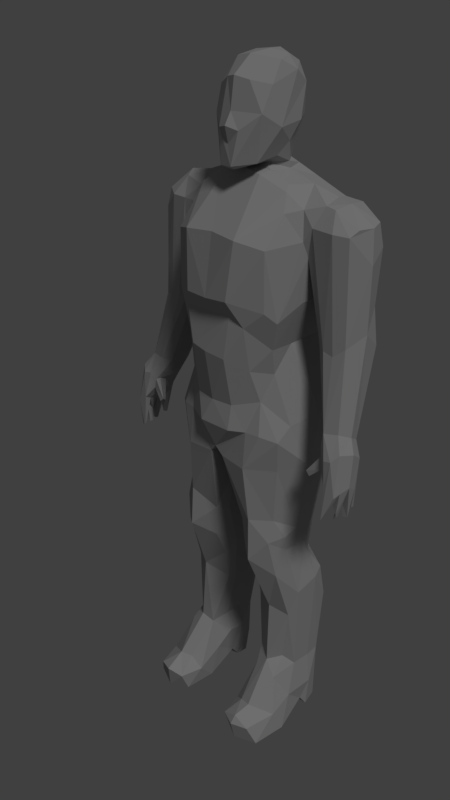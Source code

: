 # Source: Human_LP_Animated_v6.blend  (saved by Blender 2.78.0; exported with 4.5.12 LTS)
import bpy
from mathutils import Matrix  # noqa: F401  (used for matrix-valued properties, if any)

bpy.ops.wm.read_factory_settings(use_empty=True)
scene = bpy.context.scene
scene.name = 'Scene'

# ---- collections
col_collection_1 = bpy.data.collections.new('Collection 1'); scene.collection.children.link(col_collection_1)

# ---- materials (node trees are filled in below, after node groups)
mat_material = bpy.data.materials.new('Material')
mat_material.alpha_threshold = 0.0
mat_material.use_transparent_shadow = False
mat_material.diffuse_color = (0.42, 0.42, 0.42, 1.0)
mat_material.roughness = 0.5
mat_material.specular_intensity = 0.0
mat_material.line_color = (0.0, 0.0, 0.0, 1.0)

# ---- material node trees

# ---- world
world_world = bpy.data.worlds.new('World'); scene.world = world_world
world_world.color = (0.05088, 0.05088, 0.05088)
world_world.use_sun_shadow = False
world_world.sun_shadow_jitter_overblur = 0.0
world_world.cycles.sampling_method = 'MANUAL'

# ---- cameras
cam_camera = bpy.data.cameras.new('Camera')
cam_camera.clip_end = 100.0
cam_camera.lens = 35.0
cam_camera.sensor_width = 32.0
cam_camera.sensor_height = 18.0
cam_camera.ortho_scale = 7.314
cam_camera.dof.focus_distance = 0.0
cam_camera.dof.aperture_fstop = 128.0

# ---- lights
light_lamp = bpy.data.lights.new('Lamp', 'SUN')
light_lamp.transmission_factor = 0.0
light_lamp.cutoff_distance = 30.0
light_lamp.angle = 0.1993
light_lamp.energy = 1.0
light_lamp.shadow_buffer_clip_start = 1.001
light_lamp.shadow_soft_size = 0.1
light_lamp.shadow_cascade_max_distance = 1000.0

# ---- meshes
me_cube = bpy.data.meshes.new('Cube')
me_cube.from_pydata([(0.16, 0.5904, 8.998), (0.2489, 0.5639, 8.68), (0.1672, 0.4409, 8.171), (0.3189, 0.2466, 8.167), (2.004e-09, -0.3678, 8.1), (0.1988, 0.4906, 9.262), (0.3707, 0.4357, 9.054), (0.4174, 0.3164, 8.642), (0.3843, 0.1697, 8.418), (0.3116, 0.03666, 8.255), (0.2319, 0.2654, 9.358), (0.4127, 0.2366, 9.199), (0.4652, -0.05462, 8.599), (0.2769, -0.2561, 8.193), (0.3991, -0.1519, 9.061), (0.3515, 0.02507, 9.311), (0.1854, -0.3054, 9.107), (0.3797, -0.2953, 8.757), (0.1511, -0.4462, 8.565), (0.1666, 0.01614, 8.163), (0.7386, 0.4594, 6.057), (0.9996, 0.5909, 7.705), (0.3404, -0.8293, 6.658), (0.1881, 0.7765, 6.609), (0.1951, 0.6337, 6.045), (0.6971, 0.6186, 5.679), (0.7008, -0.3192, 5.681), (0.1673, 0.727, 5.675), (0.871, 0.7305, 5.227), (0.3432, 0.9056, 5.218), (0.9484, 0.6377, 4.722), (0.3402, 0.8872, 4.897), (0.5, -0.6218, 4.887), (0.9248, 0.7684, 7.352), (0.9382, -0.1514, 7.382), (0.4064, -0.7607, 7.405), (0.2075, 1.008, 7.343), (0.8982, -0.437, 4.812), (0.1074, 0.5841, 4.393), (0.1033, -0.6559, 4.397), (1.083, 0.2738, 7.865), (0.7452, -0.08345, 6.042), (1.092, 0.1407, 5.151), (1.109, -0.03216, 4.416), (0.3519, 0.7961, 7.812), (0.8741, 0.4956, 6.533), (0.8475, -0.4515, 6.422), (0.1737, 0.703, 6.498), (0.5087, -0.6822, 6.33), (0.8036, -0.3752, 3.565), (0.2719, 0.3267, 3.573), (0.2591, -0.4231, 3.387), (0.9455, -0.06751, 3.394), (0.8845, 0.3491, 3.388), (0.2013, 0.3293, 3.304), (0.8594, 0.295, 2.794), (0.8048, -0.4652, 3.239), (0.2716, 0.314, 2.845), (0.3243, -0.4128, 2.875), (0.204, 0.1598, 2.927), (0.9056, -0.2114, 3.068), (0.9283, 0.5203, 2.435), (0.8639, -0.3568, 2.671), (0.3291, -0.1844, 2.374), (0.9393, 0.6184, 1.909), (0.9298, -0.1387, 1.9), (0.3638, 0.5907, 1.912), (0.2874, -0.05186, 1.918), (1.022, -0.04221, 2.306), (0.9358, 0.5213, 0.912), (0.8449, -0.1364, 1.091), (0.4932, -0.2113, 1.157), (0.9682, -0.007101, 0.9477), (0.4514, 0.009624, 1.012), (0.5305, -0.3404, 0.8848), (0.3994, 0.009721, 0.7003), (0.7461, -0.5777, 6.552), (0.5638, 0.5745, 6.057), (0.5374, 0.5185, 7.987), (0.5316, -0.5901, 5.74), (0.63, 0.8567, 5.227), (0.6197, -0.4766, 5.316), (0.6457, 0.8378, 4.897), (0.7012, -0.584, 4.887), (0.6782, 0.8771, 7.344), (0.7337, -0.5793, 7.316), (0.5519, 0.6902, 4.515), (0.5105, -0.6768, 4.371), (0.7268, 0.7322, 7.75), (0.7418, -0.2791, 7.696), (0.6223, 0.6622, 6.573), (0.5586, 0.5477, 3.581), (0.5586, -0.6063, 3.572), (0.6153, 0.3153, 3.204), (0.5802, -0.6209, 2.936), (0.584, 0.5181, 2.797), (0.6358, 0.6723, 2.44), (0.663, -0.2582, 1.996), (0.6468, 0.818, 1.92), (0.7161, 0.634, 0.9393), (0.701, -0.3188, 1.038), (0.4091, -0.632, 0.2921), (1.102, -0.3756, 0.006269), (0.473, 0.4232, 0.005173), (0.9908, 0.1394, 0.1653), (0.7302, 0.5694, 0.003553), (0.4434, -0.3789, -0.003299), (0.7202, 0.689, 0.341), (0.9446, 0.4912, 0.006009), (0.5246, 0.5459, 0.3331), (0.9359, 0.4016, 6.642), (1.043, 0.4475, 7.84), (0.9008, 0.3416, 5.681), (1.094, 0.4578, 5.129), (0.9983, 0.4609, 6.976), (1.101, 0.2733, 4.424), (0.1266, 0.1629, 3.692), (0.9104, 0.1539, 3.049), (1.034, 0.2993, 2.418), (0.2722, 0.3786, 1.909), (0.4702, 0.5148, 0.9853), (0.9709, 0.2823, 0.9324), (0.4006, 0.2296, 0.6598), (1.012, 0.2485, 0.0009686), (0.4883, 0.1885, 0.002761), (1.041, 0.2679, 0.4768), (0.7583, -0.7506, 0.4754), (0.5807, -0.7149, 0.4298), (1.054, -0.8793, 0.01017), (1.057, -0.5336, 0.3446), (0.7283, -0.9913, 0.4072), (0.4915, -0.9747, 0.286), (0.4712, -0.859, 0.004152), (0.7304, -1.008, 0.0003068), (0.7204, -1.074, 0.2938), (0.9492, -0.9747, 0.2885), (0.8591, -0.3889, 4.362), (0.136, -0.1603, 3.979), (0.09561, 0.3774, 4.403), (0.2763, -0.7938, 5.885), (0.2337, 0.5154, 8.102), (0.2498, -0.187, 8.056), (0.3024, -0.6825, 5.227), (0.04647, 0.8391, 4.94), (0.3024, -0.7487, 4.887), (-0.008993, 0.5905, 4.51), (0.004591, -0.6813, 4.522), (0.3238, 0.2632, 8.081), (0.313, -0.7361, 6.441), (0.7314, -0.4005, 6.035), (0.9336, -0.1134, 6.629), (0.7582, 0.2112, 7.974), (0.5951, -0.05671, 7.979), (0.9355, -0.2474, 5.007), (0.1774, -0.1793, 3.282), (0.9165, -0.2432, 3.298), (0.2308, -0.05045, 2.563), (0.8923, -0.3678, 0.8435), (0.4149, -0.2496, 0.4912), (0.4979, 0.1341, 0.1585), (1.042, -0.1853, 0.4857), (-7.772e-08, -0.3195, 4.429), (0.2867, -0.04185, 8.089), (1.259, 0.01265, 7.786), (1.57, 0.5286, 7.328), (1.676, 0.2212, 7.184), (1.32, 0.6302, 7.643), (1.622, 0.2648, 7.605), (1.549, -0.07054, 7.538), (0.9719, -0.08697, 7.189), (1.007, -0.01048, 7.011), (0.9953, 0.6503, 7.614), (1.094, 0.391, 6.54), (1.565, 0.4693, 6.613), (1.686, 0.2021, 6.353), (1.199, -0.08061, 6.194), (1.341, 0.1906, 7.844), (1.247, 0.5128, 7.801), (1.314, 0.6653, 7.343), (1.358, -0.1462, 7.555), (1.044, -0.1252, 7.56), (1.124, 0.01633, 7.807), (1.317, 0.5585, 6.614), (1.462, -0.1423, 6.101), (0.8771, -0.0906, 7.737), (0.651, -0.1483, 7.909), (1.562, 0.448, 7.632), (1.582, 0.05846, 7.611), (1.156, 0.0003601, 6.15), (1.617, 0.4892, 6.122), (1.317, -0.147, 6.135), (1.603, -0.08453, 6.218), (1.724, -0.2681, 5.202), (1.139, 0.1903, 6.112), (1.161, 0.3854, 6.072), (1.461, 0.5541, 6.117), (1.292, 0.5453, 6.104), (1.495, 0.1644, 5.097), (1.482, -0.03857, 4.9), (1.903, -0.1737, 4.963), (1.496, -0.3067, 4.99), (1.858, 0.01063, 4.839), (1.875, -0.4721, 4.458), (1.644, 0.07317, 4.876), (1.775, -0.4532, 4.917), (1.568, -0.2168, 4.816), (1.673, -0.458, 4.899), (1.73, -0.3969, 4.496), (1.74, -0.09747, 4.494), (1.894, -0.09121, 4.448), (1.724, 0.01912, 4.529), (1.714, -0.4834, 4.567), (1.76, -0.2573, 4.469), (1.543, -0.3282, 5.176), (1.46, -0.231, 5.15), (1.788, -0.08942, 5.123), (1.44, 0.01004, 5.06), (1.849, -0.3759, 5.01), (1.585, -0.2496, 4.708), (1.727, 0.08692, 5.019), (1.629, -0.0219, 4.717), (1.55, -0.3567, 4.876), (1.603, -0.4008, 4.725), (1.371, -0.4153, 4.623), (1.428, -0.4194, 4.567), (1.9, -0.3911, 4.501), (1.739, -0.4727, 4.109), (1.74, -0.5344, 4.109), (1.931, -0.2494, 4.544), (1.849, -0.3767, 4.176), (1.808, -0.2963, 4.275), (1.816, -0.3036, 4.08), (1.805, -0.3703, 4.081), (1.845, -0.1586, 4.077), (1.897, -0.2046, 4.076), (1.837, -0.2173, 4.079), (1.842, -0.0197, 4.139), (1.794, -0.03416, 4.136), (1.837, -0.06618, 4.139), (0.003696, 0.6092, 9.178), (-0.001347, 0.649, 8.701), (0.0, 0.5323, 8.16), (-0.2048, 0.6055, 8.807), (-0.2335, 0.5159, 8.535), (-0.1672, 0.4409, 8.171), (-0.3189, 0.2466, 8.167), (0.0, 0.3762, 9.402), (-0.2051, 0.4876, 9.261), (-0.3707, 0.4357, 9.054), (-0.4174, 0.3164, 8.642), (-0.3843, 0.1697, 8.418), (-0.2677, -0.01354, 8.228), (-0.2261, 0.2003, 9.379), (-0.4142, 0.2324, 9.202), (-0.4665, -0.05473, 8.604), (-0.3691, -0.1887, 8.297), (-0.3982, -0.1869, 9.019), (-0.3791, -0.2847, 8.709), (-0.3576, 0.03954, 9.312), (-0.1577, -0.3141, 9.121), (-0.1715, -0.4374, 8.574), (-0.1203, -0.4597, 8.151), (0.08299, 0.1197, 9.406), (0.0, -0.1119, 9.361), (-0.00476, -0.3636, 9.148), (0.0, -0.4203, 8.767), (0.0, -0.5116, 8.613), (0.08236, -0.4941, 8.162), (-0.1666, 0.01614, 8.163), (-0.2162, -0.2894, 8.161), (0.0, -0.4587, 8.406), (0.0, -0.04128, 8.167), (-0.7324, 0.463, 6.048), (0.0, -0.8393, 6.632), (-0.7617, 0.4501, 7.923), (-0.02447, -0.8311, 5.922), (0.02218, 0.5279, 8.133), (-0.326, -0.8339, 6.641), (-0.1422, 0.8019, 6.628), (-0.1662, 0.6401, 6.053), (-0.6559, 0.6271, 5.692), (-0.1452, 0.7395, 5.632), (-0.871, 0.7305, 5.227), (-0.7506, -0.2474, 5.625), (0.0, -0.7283, 5.227), (-0.9025, 0.7116, 4.897), (-0.2832, 0.8825, 4.89), (-0.5, -0.6218, 4.887), (-0.8986, 0.7964, 7.338), (0.0, -0.7258, 7.435), (-0.4075, -0.7605, 7.404), (-0.1572, 1.016, 7.357), (-0.1288, 0.581, 4.37), (-0.1057, -0.6603, 4.394), (-0.7386, 0.04015, 6.057), (-1.085, 0.2751, 7.864), (-0.7418, 0.2182, 7.982), (-0.8825, 0.01092, 5.709), (-1.092, 0.1417, 5.15), (-1.108, -0.04647, 4.388), (-0.4151, 0.7963, 7.781), (-0.33, -0.2773, 7.942), (-0.2061, 0.6949, 6.498), (-0.4578, -0.7147, 6.391), (-0.79, -0.3847, 3.7), (-0.2719, 0.3267, 3.573), (-0.2669, -0.4128, 3.287), (-0.9455, -0.06751, 3.394), (-0.1342, 0.1718, 3.506), (-0.8855, 0.3512, 3.397), (-0.8117, -0.4602, 3.296), (-0.2437, 0.3127, 2.955), (-0.8544, 0.3074, 2.795), (-0.2038, 0.1593, 2.932), (-0.7952, -0.4606, 2.886), (-0.3199, -0.3677, 2.78), (-0.9179, -0.0237, 3.06), (-0.9283, 0.5203, 2.435), (-0.9594, -0.12, 1.982), (-0.3104, 0.3791, 2.738), (-0.3315, -0.1795, 2.356), (-0.9393, 0.6184, 1.909), (-0.3638, 0.5907, 1.912), (-0.3337, -0.1031, 1.876), (-1.031, -0.0337, 2.336), (-0.2722, -0.01581, 1.907), (-0.9386, 0.5166, 0.9134), (-0.8449, -0.1364, 1.091), (-0.4808, 0.5195, 0.9467), (-0.4555, -0.01606, 1.037), (-0.5216, -0.2716, 0.9725), (-0.8864, -0.3406, 0.8792), (-1.034, 0.01909, 0.6678), (-0.3993, 0.01079, 0.7022), (-0.7236, -0.5951, 6.57), (-0.5638, 0.5745, 6.057), (-0.5892, -0.5043, 5.708), (-0.5949, 0.5132, 7.97), (-0.7165, -0.1958, 7.837), (-0.493, 0.8984, 5.229), (-0.5903, -0.4976, 5.309), (-0.6457, 0.8378, 4.897), (-0.7012, -0.584, 4.887), (-0.7337, -0.5793, 7.316), (-0.4605, 0.7173, 4.558), (-0.5105, -0.6768, 4.371), (-0.6882, 0.7422, 7.754), (-0.6349, 0.6562, 6.575), (-0.5586, 0.5477, 3.581), (-0.5586, -0.6063, 3.572), (-0.5523, 0.3293, 3.312), (-0.5725, -0.6262, 2.973), (-0.5574, 0.3152, 3.084), (-0.6202, 0.6225, 2.601), (-0.6749, -0.2717, 2.027), (-0.6468, 0.818, 1.92), (-0.7135, 0.6326, 0.9385), (-0.7039, -0.3145, 1.044), (-0.4091, -0.6328, 0.2917), (-1.102, -0.3756, 0.006269), (-0.473, 0.4232, 0.005173), (-0.9661, 0.1344, 0.1616), (-0.7302, 0.5694, 0.003553), (-0.4434, -0.3794, -0.003275), (-0.7202, 0.689, 0.341), (-0.9671, 0.4827, 0.009721), (-0.5246, 0.5459, 0.3331), (0.0, 0.2799, 4.433), (-0.9264, 0.4894, 6.649), (-0.9008, 0.3416, 5.681), (-1.094, 0.4578, 5.129), (-0.9828, 0.4839, 7.049), (-1.101, 0.2733, 4.424), (-0.9137, 0.1707, 3.107), (-1.032, 0.2531, 2.449), (-0.2722, 0.3786, 1.909), (-0.4588, 0.33, 1.052), (-0.978, 0.00918, 0.9442), (-0.4006, 0.2296, 0.6598), (-1.042, 0.2361, 0.5726), (-0.4849, 0.2483, 0.00281), (-1.012, 0.2485, 0.0009686), (-0.7302, 0.1724, 0.00119), (-0.7502, -0.7442, 0.4831), (-0.5811, -0.6759, 0.4632), (-1.061, -0.8765, 0.01045), (-0.471, -0.8584, 0.004179), (-1.066, -0.5958, 0.2992), (-0.708, -1.059, 0.3612), (-0.4941, -0.9705, 0.2876), (-0.7304, -1.008, 0.0003068), (-0.9334, -0.978, 0.3019), (-0.9498, 0.5719, 4.515), (-0.136, -0.1603, 3.979), (-0.09447, 0.2979, 4.397), (-0.2809, -0.7975, 5.949), (-0.2337, 0.5172, 8.098), (-0.08077, -0.1552, 8.11), (-0.001975, 0.8528, 5.231), (-0.3024, -0.6825, 5.227), (-0.1467, -0.7908, 4.9), (-0.2867, 0.2199, 8.086), (-0.06079, 0.7454, 7.974), (-0.6901, -0.4011, 5.904), (-0.8613, -0.4207, 6.413), (0.0, -0.04185, 8.141), (-0.5775, -0.08654, 7.976), (-0.8847, -0.4443, 4.825), (-0.9506, -0.1502, 7.346), (-0.1941, -0.231, 3.292), (-0.892, -0.2752, 3.155), (-0.2297, -0.05258, 2.575), (-1.044, -0.2198, 0.4707), (-0.4148, -0.253, 0.4939), (-0.4974, 0.1368, 0.1609), (-0.2867, -0.04185, 8.089), (-1.247, 0.01489, 7.79), (-1.566, 0.5307, 7.318), (-1.676, 0.2212, 7.184), (-1.622, 0.2648, 7.605), (-1.565, -0.08049, 7.352), (-1.018, -0.1252, 7.528), (-1.008, 0.008167, 6.981), (-1.289, 0.4647, 7.808), (-1.008, 0.66, 7.6), (-1.009, 0.604, 7.68), (-1.085, 0.3847, 6.575), (-1.565, 0.4694, 6.613), (-1.686, 0.2032, 6.349), (-1.565, -0.1033, 6.598), (-1.203, -0.08524, 6.197), (-1.153, -0.004108, 6.18), (-1.343, 0.1798, 7.844), (-1.288, 0.5593, 7.748), (-1.18, 0.6554, 7.328), (-1.361, -0.1453, 7.549), (-1.139, -0.1466, 7.541), (-1.315, 0.5583, 6.601), (-1.463, -0.1416, 6.097), (-0.8831, -0.07825, 7.743), (-1.557, 0.4657, 7.625), (-1.562, -0.01047, 7.589), (-1.294, 0.6578, 7.593), (-1.163, 0.3886, 6.052), (-1.616, 0.4909, 6.121), (-1.313, -0.147, 6.12), (-1.62, -0.08168, 6.108), (-1.286, 0.551, 6.209), (-1.715, -0.285, 5.205), (-1.141, 0.1883, 6.097), (-1.461, 0.5549, 6.11), (-1.311, 0.5058, 5.964), (-1.447, -0.1953, 5.142), (-1.934, -0.2457, 4.608), (-1.495, 0.1633, 5.095), (-1.679, -0.0281, 4.598), (-1.482, -0.03857, 4.9), (-1.859, 0.008009, 4.833), (-1.908, -0.1618, 4.96), (-1.5, -0.3158, 4.991), (-1.859, -0.4893, 4.458), (-1.769, -0.4453, 4.933), (-1.901, -0.3908, 4.524), (-1.581, -0.3873, 4.86), (-1.573, -0.2092, 4.812), (-1.648, -0.4312, 4.956), (-1.718, -0.397, 4.513), (-1.74, -0.09747, 4.494), (-1.894, -0.09109, 4.45), (-1.763, 0.05859, 4.831), (-1.724, 0.02516, 4.554), (-1.847, -0.2555, 4.396), (-1.736, -0.2509, 4.501), (0.0, 0.2466, 8.163), (-1.522, -0.3147, 5.196), (-1.644, 0.07287, 4.875), (-1.721, 0.09377, 5.043), (-1.788, -0.08885, 5.123), (-1.454, 0.02862, 5.052), (-1.71, -0.4932, 4.561), (-1.849, -0.3737, 5.014), (-1.585, -0.2493, 4.708), (-1.547, -0.3346, 4.878), (-1.602, -0.3963, 4.726), (-1.377, -0.4344, 4.633), (-1.43, -0.442, 4.577), (-1.408, -0.3694, 4.579), (-1.797, -0.4428, 4.232), (-1.761, -0.5196, 4.11), (-1.716, -0.5345, 4.115), (-1.743, -0.4815, 4.109), (-1.855, -0.333, 4.083), (-1.807, -0.3889, 4.399), (-1.869, -0.3786, 4.209), (-1.808, -0.2963, 4.275), (-1.789, -0.3666, 4.082), (-1.797, -0.3026, 4.08), (-1.824, -0.1896, 4.078), (-1.864, -0.1572, 4.075), (-1.849, -0.2275, 4.08), (-1.894, -0.2131, 4.081), (-1.842, -0.02243, 4.138), (-1.79, -0.03344, 4.138), (-1.837, -0.06623, 4.139)], [], [(239, 5, 0), (239, 246, 5), (0, 6, 1), (5, 6, 0), (5, 246, 10), (4, 9, 13), (4, 13, 267), (12, 17, 13), (11, 14, 12), (11, 10, 15), (11, 15, 14), (17, 18, 267), (14, 15, 16), (10, 246, 262), (262, 263, 15), (19, 9, 4), (149, 26, 41), (29, 31, 143), (82, 30, 86), (400, 146, 144), (37, 43, 153), (138, 161, 367), (45, 110, 150), (179, 168, 163), (178, 166, 164), (90, 47, 23), (23, 47, 278), (139, 148, 275), (51, 94, 92), (53, 93, 91), (56, 60, 155), (59, 156, 154), (93, 55, 95), (67, 73, 71), (70, 157, 72), (73, 75, 158), (75, 159, 158), (108, 105, 107), (100, 157, 70), (62, 97, 65), (56, 94, 62), (93, 57, 54), (34, 89, 85), (100, 126, 157), (125, 104, 123), (101, 127, 74), (157, 129, 160), (124, 103, 105), (78, 111, 21), (61, 118, 64), (117, 55, 53), (20, 45, 41), (114, 172, 193), (113, 30, 28), (126, 127, 130), (132, 128, 133), (102, 129, 128), (101, 132, 131), (87, 136, 37), (138, 137, 39), (38, 138, 145), (48, 139, 79), (152, 141, 185), (22, 148, 48), (158, 101, 74), (71, 73, 74), (156, 63, 58), (51, 154, 58), (155, 60, 52), (41, 150, 149), (153, 43, 42), (110, 169, 150), (41, 153, 42), (166, 177, 186), (184, 181, 151), (34, 180, 184), (193, 188, 170), (173, 174, 189), (170, 175, 169), (172, 196, 194), (182, 196, 172), (181, 163, 176), (111, 177, 21), (180, 163, 181), (186, 176, 167), (44, 140, 78), (21, 88, 78), (2, 241, 240, 1), (216, 198, 214), (219, 210, 203), (203, 220, 198), (217, 204, 202), (222, 207, 211), (201, 236, 219), (207, 229, 225), (209, 233, 208), (220, 218, 205), (222, 224, 218), (207, 225, 226), (211, 227, 204), (212, 228, 231), (236, 237, 210), (240, 242, 239), (239, 247, 246), (268, 251, 245), (248, 247, 242), (247, 252, 246), (4, 269, 251), (250, 254, 249), (4, 261, 269), (257, 254, 255), (256, 253, 254), (260, 257, 261), (252, 262, 246), (4, 267, 261), (251, 268, 4), (335, 280, 272), (47, 279, 302), (397, 405, 415), (336, 340, 303), (398, 286, 339), (400, 284, 399), (289, 301, 290), (303, 334, 336), (278, 47, 302), (351, 306, 349), (307, 304, 299), (308, 311, 305), (350, 309, 348), (409, 313, 308), (374, 324, 316), (353, 317, 312), (411, 313, 409), (377, 324, 374), (331, 327, 377), (378, 328, 376), (414, 333, 413), (362, 365, 364), (331, 357, 327), (314, 351, 310), (346, 288, 425), (339, 280, 281), (283, 340, 336), (288, 347, 368), (361, 363, 359), (383, 357, 331), (384, 358, 330), (412, 387, 331), (387, 383, 331), (365, 381, 379), (326, 379, 377), (312, 373, 309), (393, 308, 394), (285, 370, 282), (368, 371, 288), (145, 367, 394), (387, 391, 383), (389, 358, 384), (304, 345, 407), (299, 304, 407), (393, 394, 293), (145, 286, 143), (340, 399, 395), (394, 161, 293), (358, 413, 330), (332, 361, 412), (320, 411, 315), (316, 324, 410), (316, 410, 307), (299, 407, 298), (294, 297, 403), (441, 416, 432), (440, 432, 423), (295, 416, 296), (416, 439, 296), (371, 424, 288), (288, 424, 425), (421, 408, 439), (422, 371, 408), (371, 426, 424), (447, 437, 426), (295, 432, 416), (433, 423, 425), (434, 437, 442), (419, 441, 432), (338, 439, 408), (337, 300, 346), (428, 446, 429), (443, 451, 447), (474, 459, 452), (456, 478, 452), (478, 456, 454), (470, 469, 475), (457, 453, 458), (465, 463, 459), (460, 479, 461), (453, 462, 480), (483, 466, 481), (480, 460, 461), (466, 455, 481), (493, 492, 462), (501, 457, 469), (471, 499, 472), (494, 471, 472), (446, 448, 438), (431, 452, 449), (445, 474, 430), (485, 486, 484), (484, 482, 463), (486, 481, 464), (492, 487, 462), (488, 489, 460), (471, 491, 453), (495, 491, 496), (494, 496, 471), (495, 492, 493), (467, 502, 470), (0, 1, 240, 239), (8, 2, 1, 7), (19, 3, 9), (8, 9, 3, 2), (12, 13, 9, 8), (1, 6, 7), (12, 7, 6, 11), (11, 6, 5, 10), (265, 17, 16, 264), (8, 7, 12), (13, 17, 267), (12, 14, 17), (15, 10, 262), (17, 14, 16), (18, 266, 270), (263, 264, 16, 15), (265, 266, 18, 17), (173, 164, 165, 174), (18, 270, 267), (271, 19, 4), (77, 20, 25), (148, 22, 273), (278, 291, 36, 23), (141, 162, 405, 397), (24, 279, 47), (47, 90, 77, 24), (23, 36, 84, 90), (284, 142, 139, 275), (76, 22, 48), (81, 32, 83), (25, 28, 80), (145, 143, 31, 38), (41, 26, 153), (87, 83, 32, 39), (82, 80, 28, 30), (144, 142, 284, 400), (44, 88, 84, 36), (22, 76, 85, 35), (273, 22, 35, 289), (291, 402, 44, 36), (46, 150, 169, 34), (92, 87, 39, 51), (115, 113, 42, 43), (117, 115, 43, 52), (42, 113, 112, 41), (110, 114, 169), (3, 147, 140, 2), (35, 85, 89, 185), (78, 147, 151), (289, 35, 141, 301), (50, 116, 138, 38), (41, 45, 150), (150, 46, 149), (53, 91, 86, 30), (52, 43, 136, 49), (57, 59, 116, 54), (93, 53, 55), (155, 52, 49, 56), (62, 68, 60, 56), (116, 50, 54), (68, 118, 117, 60), (52, 60, 117), (94, 51, 58), (61, 96, 95, 55), (97, 94, 58, 63), (63, 156, 67), (68, 62, 65), (71, 100, 97, 67), (121, 118, 68, 72), (119, 59, 57, 66), (64, 98, 96, 61), (72, 68, 65, 70), (63, 67, 97), (99, 98, 64, 69), (119, 66, 120), (105, 103, 109, 107), (100, 71, 74), (124, 122, 109, 103), (120, 66, 98, 99), (66, 57, 96, 98), (100, 70, 65, 97), (93, 54, 50, 91), (62, 94, 97), (93, 95, 57), (95, 96, 57), (91, 50, 38, 86), (56, 49, 92, 94), (76, 48, 149, 46), (40, 111, 78, 151), (86, 38, 31, 82), (49, 136, 87, 92), (85, 76, 46, 34), (88, 21, 33, 84), (31, 29, 80, 82), (29, 27, 25, 80), (83, 87, 37), (37, 153, 81, 83), (79, 26, 149, 48), (81, 153, 26, 79), (90, 84, 33, 45), (90, 45, 20, 77), (184, 151, 152, 185), (25, 27, 24, 77), (124, 123, 104, 159), (106, 159, 104, 102), (102, 104, 160, 129), (125, 160, 104), (132, 106, 102, 128), (160, 125, 121, 72), (108, 107, 99, 69), (129, 157, 126), (109, 120, 99, 107), (120, 109, 122), (125, 108, 69, 121), (124, 105, 108, 123), (108, 125, 123), (75, 73, 120, 122), (159, 75, 122, 124), (120, 73, 67, 119), (67, 156, 59, 119), (69, 64, 118, 121), (118, 61, 55, 117), (116, 154, 137, 138), (154, 116, 59), (182, 178, 164, 173), (112, 25, 20, 41), (28, 25, 112, 113), (114, 110, 45, 33), (53, 30, 115, 117), (130, 135, 129, 126), (145, 138, 367), (113, 115, 30), (127, 126, 100, 74), (133, 128, 135, 134), (106, 132, 101), (133, 134, 131, 132), (131, 134, 130, 127), (146, 39, 32, 144), (130, 134, 135), (129, 135, 128), (101, 131, 127), (43, 37, 136), (48, 148, 139), (35, 185, 141), (78, 140, 147), (32, 81, 142, 144), (39, 146, 161), (142, 81, 79, 139), (398, 281, 27, 29), (398, 29, 143), (27, 281, 279, 24), (106, 101, 158, 159), (162, 141, 152), (147, 162, 152), (138, 39, 161), (72, 157, 160), (51, 39, 137, 154), (74, 73, 158), (154, 156, 58), (19, 162, 147, 3), (163, 168, 187, 176), (151, 147, 152), (167, 165, 164, 186), (186, 177, 176), (168, 165, 167, 187), (164, 166, 186), (191, 174, 165, 168), (175, 190, 180, 169), (40, 151, 181), (34, 169, 180), (114, 33, 171), (33, 21, 171), (169, 114, 170), (175, 170, 188), (114, 171, 172), (170, 114, 193), (191, 168, 179, 183), (190, 183, 179, 180), (182, 172, 171, 178), (172, 194, 193), (182, 195, 196), (40, 181, 176), (177, 111, 40, 176), (177, 166, 171, 21), (171, 166, 178), (180, 179, 163), (89, 34, 184, 185), (184, 180, 181), (167, 176, 187), (402, 276, 140, 44), (78, 88, 44), (189, 195, 182, 173), (141, 397, 301), (217, 199, 215, 192), (204, 217, 192, 213), (214, 198, 200), (201, 219, 215, 199), (221, 200, 198, 205), (216, 197, 198), (221, 206, 213, 200), (198, 220, 205), (225, 228, 199, 217), (203, 210, 220), (197, 203, 198), (213, 214, 200), (206, 211, 204), (228, 209, 201, 199), (222, 218, 207), (217, 202, 225), (219, 236, 210), (207, 218, 220, 210), (236, 201, 209, 238), (204, 213, 206), (202, 204, 227), (212, 207, 210, 208), (473, 3, 2, 241), (212, 231, 230), (206, 222, 211), (19, 3, 473, 271), (19, 271, 405, 162), (241, 2, 140, 276), (219, 203, 195, 189), (216, 194, 196, 197), (219, 189, 174, 215), (193, 194, 216), (197, 196, 195, 203), (213, 192, 191, 183), (175, 188, 214), (216, 214, 188, 193), (215, 174, 191, 192), (214, 213, 190, 175), (183, 190, 213), (223, 224, 222, 221), (221, 222, 206), (223, 205, 218, 224), (226, 227, 211, 207), (221, 205, 223), (225, 227, 226), (232, 229, 230, 231), (225, 202, 227), (230, 229, 207, 212), (231, 228, 229, 232), (225, 229, 228), (235, 212, 208, 233), (234, 228, 212, 235), (209, 228, 234), (209, 234, 233), (238, 209, 208, 237), (235, 233, 234), (240, 241, 244, 243), (208, 210, 237), (237, 236, 238), (243, 242, 240), (239, 242, 247), (243, 244, 250, 249), (250, 244, 245, 251), (242, 243, 249, 248), (254, 250, 251, 255), (248, 249, 254, 253), (247, 248, 253, 252), (255, 269, 261, 257), (251, 269, 255), (253, 258, 252), (259, 256, 257, 260), (257, 256, 254), (253, 256, 258), (259, 260, 265, 264), (256, 259, 258), (270, 266, 260), (263, 258, 259, 264), (252, 258, 263, 262), (260, 266, 265), (260, 261, 267, 270), (273, 277, 303, 148), (4, 268, 271), (418, 417, 427, 428), (335, 347, 302, 279), (278, 347, 288, 291), (284, 275, 395, 399), (303, 277, 334), (281, 398, 339), (403, 297, 283), (342, 287, 340), (339, 282, 280), (287, 342, 345, 293), (297, 407, 283), (145, 292, 286), (282, 339, 341, 285), (288, 346, 300, 291), (343, 334, 277, 290), (290, 277, 273, 289), (293, 345, 349, 306), (392, 285, 341, 344), (298, 370, 372, 299), (299, 372, 373, 307), (394, 367, 161), (298, 297, 369, 370), (297, 294, 272, 369), (396, 401, 245, 244), (338, 343, 290, 301), (442, 417, 440), (148, 303, 395, 275), (272, 294, 368), (347, 278, 302), (305, 292, 394, 308), (309, 392, 344, 348), (312, 309, 350, 352), (409, 308, 393), (304, 307, 410, 310), (308, 313, 311), (325, 411, 320, 323), (351, 315, 306), (373, 316, 307), (410, 314, 310), (313, 319, 311), (352, 353, 312), (373, 374, 316), (315, 351, 354, 320), (318, 314, 410, 324), (330, 323, 354, 357), (319, 313, 375, 322), (321, 317, 353, 355), (318, 324, 377, 327), (354, 323, 320), (329, 325, 323, 330), (328, 322, 375, 376), (321, 355, 356, 326), (362, 364, 366, 360), (377, 379, 332), (366, 378, 380, 360), (333, 329, 330, 413), (355, 322, 328, 356), (353, 319, 322, 355), (357, 354, 318, 327), (354, 351, 314, 318), (352, 311, 319, 353), (350, 348, 305, 311), (348, 344, 292, 305), (311, 352, 350), (349, 304, 310, 351), (334, 404, 403, 336), (337, 274, 295, 296), (408, 343, 338), (344, 341, 286, 292), (343, 408, 404, 334), (304, 349, 345), (340, 283, 407, 342), (286, 341, 339), (407, 345, 342), (272, 368, 347, 335), (403, 283, 336), (406, 296, 439, 338), (280, 335, 279, 281), (361, 381, 382, 414), (382, 380, 414), (361, 332, 379, 381), (359, 387, 412, 361), (359, 363, 386, 385), (365, 326, 356, 364), (356, 328, 366, 364), (378, 366, 328), (382, 381, 365, 362), (326, 365, 379), (382, 362, 360, 380), (376, 329, 333, 378), (378, 333, 414, 380), (376, 375, 325, 329), (313, 411, 325, 375), (317, 321, 374), (374, 321, 326, 377), (426, 371, 422, 449), (312, 374, 373), (312, 317, 374), (417, 442, 437, 427), (369, 280, 282, 370), (272, 280, 369), (372, 392, 309, 373), (370, 285, 392, 372), (389, 384, 383, 388), (384, 330, 357, 383), (391, 388, 383), (386, 390, 385), (359, 385, 387), (390, 388, 391, 385), (358, 386, 363), (389, 388, 390, 386), (401, 396, 337, 296), (385, 391, 387), (358, 389, 386), (292, 145, 394), (146, 400, 287, 293), (399, 340, 287, 400), (161, 146, 293), (300, 402, 291), (401, 296, 406, 415), (398, 143, 286), (303, 340, 395), (406, 397, 415), (301, 397, 406), (413, 358, 363, 414), (361, 414, 363), (331, 377, 332, 412), (409, 306, 315, 411), (393, 293, 306, 409), (404, 368, 294, 403), (408, 371, 368, 404), (401, 415, 268, 245), (297, 298, 407), (419, 440, 417, 418), (419, 418, 420, 441), (433, 440, 423), (429, 420, 418, 428), (422, 421, 430, 431), (435, 441, 420), (425, 423, 274), (421, 422, 408), (274, 423, 295), (427, 444, 428), (430, 421, 436, 445), (422, 431, 449), (435, 420, 429, 438), (445, 436, 435, 438), (437, 434, 424, 426), (449, 443, 426), (426, 443, 447), (429, 446, 438), (447, 450, 437), (436, 421, 439, 416), (423, 432, 295), (434, 442, 424), (416, 435, 436), (433, 425, 424, 442), (300, 337, 396, 402), (440, 419, 432), (442, 440, 433), (346, 425, 274, 337), (444, 427, 437, 450), (396, 276, 402), (416, 441, 435), (301, 406, 338), (465, 474, 448, 461), (447, 451, 450), (480, 448, 477, 458), (477, 476, 457, 458), (459, 456, 452), (448, 480, 461), (476, 475, 469, 457), (456, 459, 482, 464), (475, 456, 455, 470), (459, 463, 482), (464, 455, 456), (468, 467, 497, 498), (456, 475, 454), (474, 465, 459), (462, 460, 480), (483, 479, 466), (457, 468, 453), (458, 453, 480), (468, 457, 501, 503), (455, 466, 472, 467), (467, 470, 455), (460, 462, 487, 488), (473, 241, 244, 245), (473, 245, 268, 271), (268, 415, 405, 271), (241, 276, 396, 244), (476, 444, 450, 475), (451, 443, 478, 454), (478, 443, 449, 452), (428, 444, 476, 477), (450, 451, 454, 475), (452, 431, 430, 474), (446, 428, 477, 448), (474, 445, 438, 448), (463, 465, 479, 483), (484, 463, 483, 485), (481, 455, 464), (461, 479, 465), (483, 481, 486, 485), (486, 464, 482, 484), (490, 466, 479, 489), (460, 489, 479), (487, 492, 466, 490), (494, 492, 495, 496), (488, 490, 489), (487, 490, 488), (471, 496, 491), (494, 472, 466, 492), (462, 453, 491, 493), (467, 472, 499, 497), (491, 495, 493), (500, 453, 468, 498), (471, 453, 500, 499), (469, 470, 502, 501), (499, 500, 498), (499, 498, 497), (467, 468, 503, 502), (503, 501, 502)])
me_cube.materials.append(mat_material)
me_cube.use_remesh_preserve_volume = False
me_cube.use_remesh_preserve_attributes = False
me_cube.use_mirror_vertex_groups = False
me_cube.update()
arm_armature = bpy.data.armatures.new('Armature')  # bones are not reproduced

# ---- objects
ob_armature = bpy.data.objects.new('Armature', arm_armature)
ob_body = bpy.data.objects.new('Body', me_cube)
ob_lamp = bpy.data.objects.new('Lamp', light_lamp)
ob_camera = bpy.data.objects.new('Camera', cam_camera)

# ---- transforms, parenting, visibility, modifiers, constraints
ob_armature.location = (0.0, 0.0, 5.0)
ob_armature.show_in_front = True
ob_armature.lineart.crease_threshold = 0.0
ob_body.parent = ob_armature
ob_body.matrix_parent_inverse = Matrix(((1.0, 0.0, 0.0, -0.0), (0.0, 1.0, 0.0, -0.0), (0.0, 0.0, 1.0, -5.0), (0.0, 0.0, 0.0, 1.0)))
ob_body.location = (0.0, 0.0, 0.0)
ob_body.lock_rotations_4d = False
ob_body.empty_display_type = 'ARROWS'
ob_body.lineart.crease_threshold = 0.0
_vg = ob_body.vertex_groups.new(name='Spine')
for _i, _w in zip([20, 22, 23, 24, 25, 26, 27, 28, 29, 30, 31, 32, 37, 38, 39, 41, 42, 43, 45, 46, 47, 48, 50, 51, 76, 77, 79, 80, 81, 82, 83, 86, 87, 90, 91, 110, 112, 113, 115, 116, 136, 137, 138, 139, 142, 143, 144, 145, 146, 148, 149, 150, 153, 154, 161, 272, 273, 275, 277, 278, 279, 280, 281, 282, 283, 284, 285, 286, 287, 292, 293, 294, 297, 298, 299, 302, 303, 304, 305, 306, 308, 334, 335, 336, 339, 340, 341, 342, 344, 345, 347, 348, 367, 368, 369, 370, 372, 392, 393, 394, 395, 398, 399, 400, 403, 404, 407, 409], [0.2393, 0.08907, 0.03974, 0.2216, 0.6019, 0.6329, 0.6561, 0.5921, 0.7137, 0.2706, 0.6387, 0.5494, 0.2476, 0.4541, 0.4338, 0.2457, 0.4733, 0.04714, 0.07016, 0.1168, 0.06987, 0.2082, 0.01036, 0.003702, 0.09836, 0.237, 0.6714, 0.6568, 0.6738, 0.5359, 0.3851, 0.2398, 0.1615, 0.06499, 0.003043, 0.05624, 0.5828, 0.4681, 0.07338, 0.01185, 0.05611, 0.2162, 0.5314, 0.5496, 0.7704, 0.69, 0.6702, 0.5363, 0.5296, 0.1659, 0.2652, 0.0665, 0.3974, 0.0004218, 0.4279, 0.2392, 0.09012, 0.5464, 0.08936, 0.03861, 0.2208, 0.6064, 0.6555, 0.5913, 0.6244, 0.797, 0.3785, 0.652, 0.5492, 0.4236, 0.4387, 0.2363, 0.5946, 0.4711, 0.03648, 0.07065, 0.1583, 0.009024, 0.01449, 0.004383, 0.009655, 0.09444, 0.2369, 0.6319, 0.684, 0.681, 0.5355, 0.3844, 0.2407, 0.1627, 0.06512, 0.004204, 0.5576, 0.06383, 0.5824, 0.4663, 0.06994, 0.1464, 0.2258, 0.3891, 0.501, 0.7423, 0.7703, 0.6979, 0.2651, 0.1126, 0.2534, 0.001103]): _vg.add([_i], _w, 'REPLACE')
_vg = ob_body.vertex_groups.new(name='Chest')
for _i, _w in zip([1, 2, 3, 4, 7, 8, 9, 12, 13, 17, 18, 19, 20, 21, 22, 23, 24, 25, 26, 27, 28, 29, 30, 31, 32, 33, 34, 35, 36, 37, 40, 41, 42, 44, 45, 46, 47, 48, 76, 77, 78, 79, 80, 81, 82, 83, 84, 85, 88, 89, 90, 110, 111, 112, 113, 114, 139, 140, 141, 142, 143, 144, 147, 148, 149, 150, 151, 152, 153, 162, 163, 166, 169, 170, 171, 175, 176, 177, 178, 179, 180, 181, 184, 185, 240, 241, 242, 243, 244, 245, 249, 250, 251, 254, 255, 257, 260, 261, 265, 266, 267, 268, 269, 270, 271, 272, 273, 274, 275, 276, 277, 278, 279, 280, 281, 282, 283, 284, 285, 286, 287, 288, 289, 290, 291, 294, 295, 296, 297, 298, 300, 301, 302, 303, 334, 335, 336, 337, 338, 339, 340, 341, 342, 343, 346, 347, 368, 369, 370, 371, 395, 396, 397, 398, 399, 400, 401, 402, 403, 404, 405, 406, 407, 408, 415, 416, 421, 422, 423, 424, 425, 430, 432, 433, 434, 435, 436, 439, 442, 473], [0.04637, 0.5274, 0.5123, 0.2323, 0.01983, 0.1363, 0.2015, 0.05104, 0.1609, 0.01421, 0.0551, 0.3584, 0.6693, 0.2515, 0.8595, 0.8799, 0.7302, 0.274, 0.2597, 0.2695, 0.1039, 0.1013, 0.02772, 0.0502, 0.01873, 0.3804, 0.4124, 0.867, 0.8279, 0.01542, 0.1294, 0.6639, 0.08565, 0.7723, 0.7288, 0.7814, 0.8687, 0.7399, 0.8136, 0.6886, 0.6441, 0.2476, 0.1038, 0.08706, 0.05261, 0.01759, 0.637, 0.7672, 0.5908, 0.6432, 0.8003, 0.6916, 0.1642, 0.2677, 0.08568, 0.1839, 0.403, 0.6987, 0.7675, 0.07948, 0.04464, 0.01858, 0.6631, 0.7934, 0.6647, 0.7052, 0.4716, 0.6469, 0.05755, 0.6548, 0.05057, 0.03598, 0.3446, 0.1832, 0.1906, 0.0002358, 0.007589, 0.0495, 0.03232, 0.02465, 0.1713, 0.15, 0.3539, 0.6667, 0.02968, 0.409, 0.005812, 0.09777, 0.5279, 0.5129, 0.0199, 0.1365, 0.2121, 0.05009, 0.124, 0.02007, 0.05216, 0.1569, 0.009352, 0.04635, 0.155, 0.3586, 0.1779, 0.08457, 0.5463, 0.6699, 0.8691, 0.3077, 0.4152, 0.6019, 0.8607, 0.8835, 0.7322, 0.2745, 0.2701, 0.1038, 0.2326, 0.07631, 0.05186, 0.04913, 0.01861, 0.4214, 0.9048, 0.8678, 0.8349, 0.6747, 0.1371, 0.4937, 0.263, 0.08523, 0.7576, 0.8143, 0.8652, 0.7914, 0.8168, 0.689, 0.28, 0.6312, 0.6611, 0.1026, 0.08642, 0.05254, 0.01737, 0.7699, 0.5963, 0.8018, 0.7132, 0.2678, 0.08535, 0.2525, 0.4566, 0.7007, 0.766, 0.1017, 0.07948, 0.01738, 0.6656, 0.7828, 0.6651, 0.7757, 0.6221, 0.6794, 0.01604, 0.3962, 0.6558, 0.06252, 0.2172, 0.1876, 0.0344, 0.1999, 0.2088, 0.001188, 0.007533, 0.0448, 0.08426, 0.02909, 0.09393, 0.3524, 0.05034, 0.9142]): _vg.add([_i], _w, 'REPLACE')
_vg = ob_body.vertex_groups.new(name='Head')
for _i, _w in zip([0, 1, 2, 3, 4, 5, 6, 7, 8, 9, 10, 11, 12, 13, 14, 15, 16, 17, 18, 19, 40, 89, 140, 141, 147, 162, 171, 239, 240, 241, 242, 243, 244, 245, 246, 247, 248, 249, 250, 251, 252, 253, 254, 255, 256, 257, 258, 259, 260, 261, 262, 263, 264, 265, 266, 267, 268, 269, 270, 271, 276, 289, 301, 338, 343, 396, 397, 401, 402, 405, 415, 473], [0.989, 0.9363, 0.4252, 0.442, 0.7595, 0.9974, 0.9919, 0.9623, 0.8523, 0.7846, 0.9983, 0.995, 0.9402, 0.8314, 0.9881, 0.9958, 0.9882, 0.9659, 0.9422, 0.6197, 0.003304, 0.0, 0.2035, 0.1377, 0.2234, 0.2798, 0.0, 0.9952, 0.9518, 0.5623, 0.9712, 0.8938, 0.4253, 0.4421, 0.9996, 0.9975, 0.9919, 0.9623, 0.8523, 0.7745, 0.9983, 0.995, 0.9408, 0.869, 0.9862, 0.9619, 0.9958, 0.9886, 0.9449, 0.8367, 0.9985, 0.9961, 0.9892, 0.9688, 0.9495, 0.8387, 0.6197, 0.8142, 0.9116, 0.4436, 0.3479, 0.0, 0.04631, 0.0008152, 0.0, 0.2027, 0.1983, 0.2664, 0.1023, 0.3661, 0.2799, 0.07957]): _vg.add([_i], _w, 'REPLACE')
_vg = ob_body.vertex_groups.new(name='Leg1.l')
for _i, _w in zip([20, 26, 27, 28, 29, 30, 31, 32, 37, 38, 39, 43, 49, 50, 51, 52, 53, 54, 55, 56, 57, 58, 59, 60, 62, 77, 80, 82, 83, 86, 87, 91, 92, 93, 94, 95, 97, 112, 113, 115, 116, 117, 136, 137, 138, 142, 144, 154, 155, 156, 284, 285, 287, 292, 341, 342, 344, 367, 394, 399], [0.0, 0.0, 0.0, 0.0, 0.0, 0.3241, 0.0, 0.0, 0.1303, 0.1185, 0.2471, 0.8395, 0.9484, 0.8862, 0.8212, 0.8302, 0.7836, 0.6997, 0.06914, 0.7089, 0.14, 0.2442, 0.1675, 0.2633, 0.08035, 0.0, 0.009729, 0.0002268, 0.0, 0.5406, 0.6729, 0.9044, 0.9177, 0.5051, 0.3449, 0.06387, 0.001712, 0.0, 0.02163, 0.8339, 0.8844, 0.2775, 0.7654, 0.6203, 0.05807, 0.0, 0.0, 0.6963, 0.7782, 0.04693, 0.0, 0.0, 0.0, 0.00412, 0.0, 0.0, 0.0, 0.0, 0.004613, 0.0]): _vg.add([_i], _w, 'REPLACE')
_vg = ob_body.vertex_groups.new(name='Leg2.l')
for _i, _w in zip([49, 50, 51, 52, 53, 54, 55, 56, 57, 58, 59, 60, 61, 62, 63, 64, 65, 66, 67, 68, 69, 70, 71, 72, 73, 74, 75, 91, 92, 93, 94, 95, 96, 97, 98, 99, 100, 116, 117, 118, 119, 120, 121, 122, 154, 155, 156, 157, 158], [0.03697, 0.07559, 0.1573, 0.164, 0.2066, 0.2866, 0.9287, 0.2882, 0.8536, 0.7538, 0.8289, 0.7357, 0.9766, 0.9117, 0.9793, 0.9473, 0.9651, 0.9556, 0.9806, 0.9811, 0.189, 0.3382, 0.6166, 0.2669, 0.4988, 0.2061, 0.09814, 0.06247, 0.05925, 0.4883, 0.6526, 0.9324, 0.9738, 0.9692, 0.9448, 0.2014, 0.2939, 0.07645, 0.7203, 0.9797, 0.9722, 0.314, 0.2377, 0.0489, 0.2899, 0.2198, 0.9459, 0.1065, 0.007025]): _vg.add([_i], _w, 'REPLACE')
_vg = ob_body.vertex_groups.new(name='Leg3.l')
for _i, _w in zip([64, 65, 66, 69, 70, 71, 72, 73, 74, 75, 98, 99, 100, 101, 103, 104, 105, 107, 108, 109, 118, 120, 121, 122, 123, 124, 125, 129, 157, 158, 159, 160], [0.04893, 0.003095, 0.03129, 0.7672, 0.5318, 0.2335, 0.5563, 0.3677, 0.2101, 0.4608, 0.05169, 0.7668, 0.4054, 0.002539, 0.4894, 0.2202, 0.4972, 0.5329, 0.4849, 0.5187, 0.0001176, 0.6513, 0.7022, 0.6826, 0.4462, 0.4718, 0.4837, 0.01675, 0.232, 0.07205, 0.2647, 0.09759]): _vg.add([_i], _w, 'REPLACE')
_vg = ob_body.vertex_groups.new(name='Foot.l')
for _i, _w in zip([69, 70, 71, 72, 73, 74, 75, 99, 100, 101, 102, 103, 104, 105, 106, 107, 108, 109, 120, 121, 122, 123, 124, 125, 126, 127, 128, 129, 130, 131, 132, 133, 134, 135, 157, 158, 159, 160], [0.03389, 0.1298, 0.1497, 0.1767, 0.1334, 0.5838, 0.4365, 0.01438, 0.3006, 0.9905, 0.9751, 0.5085, 0.7758, 0.5003, 0.9793, 0.4586, 0.5124, 0.4753, 0.02237, 0.05993, 0.2646, 0.5511, 0.5266, 0.5047, 0.9832, 0.9795, 0.9959, 0.9674, 0.9969, 0.9995, 0.9989, 0.999, 0.9988, 0.9965, 0.6615, 0.9023, 0.7296, 0.8862]): _vg.add([_i], _w, 'REPLACE')
_vg = ob_body.vertex_groups.new(name='Arm1.l')
for _i, _w in zip([2, 3, 8, 9, 19, 20, 21, 33, 34, 40, 46, 77, 84, 85, 89, 110, 111, 112, 114, 148, 151, 162, 163, 164, 165, 166, 167, 168, 169, 170, 171, 172, 173, 174, 175, 176, 177, 178, 179, 180, 181, 182, 183, 184, 186, 187, 188, 189, 190, 191, 193, 194, 195, 196, 214, 241, 289, 291, 401, 402], [0.0, 0.0, 0.0, 0.0, 0.0, 0.0, 0.5329, 0.257, 0.3192, 0.7736, 0.0, 0.0, 0.0, 0.0, 0.0, 0.0, 0.6785, 0.0, 0.7961, 0.0, 0.1047, 0.0, 0.94, 0.9888, 0.9931, 0.952, 0.9938, 0.9841, 0.5534, 0.5993, 0.6408, 0.9619, 0.9887, 0.4687, 0.3992, 0.9712, 0.9376, 0.9514, 0.9591, 0.7667, 0.7419, 0.9834, 0.02921, 0.1895, 0.9898, 0.9887, 0.3082, 0.1191, 0.1299, 0.2123, 0.185, 0.04093, 0.1293, 0.1012, 0.000569, 0.0, 0.0, 0.000165, 0.0, 8.365e-05]): _vg.add([_i], _w, 'REPLACE')
_vg = ob_body.vertex_groups.new(name='Arm2.l')
for _i, _w in zip([20, 174, 175, 183, 188, 189, 190, 191, 192, 193, 194, 195, 196, 197, 198, 199, 200, 201, 203, 204, 205, 206, 210, 213, 214, 215, 216, 217, 218, 219, 220, 221, 222, 223, 224], [0.000972, 0.4772, 0.4043, 0.7162, 0.459, 0.5836, 0.6152, 0.5909, 0.8058, 0.5245, 0.8229, 0.711, 0.7232, 0.8815, 0.3678, 0.192, 0.6917, 0.1716, 0.3083, 0.1397, 0.1491, 0.1619, 0.004838, 0.8538, 0.8828, 0.8116, 0.8223, 0.2216, 0.06815, 0.7148, 0.04811, 0.2218, 0.08696, 0.1056, 0.1034]): _vg.add([_i], _w, 'REPLACE')
_vg = ob_body.vertex_groups.new(name='Arm3.l')
for _i, _w in zip([192, 197, 198, 199, 200, 201, 202, 203, 204, 205, 206, 207, 208, 209, 210, 211, 212, 213, 214, 215, 216, 217, 218, 219, 220, 221, 222, 223, 224, 225, 226, 227, 228, 229, 230, 231, 232, 233, 234, 235, 236, 237, 238], [0.1861, 0.0789, 0.6286, 0.8073, 0.304, 0.8265, 0.9931, 0.6865, 0.8592, 0.85, 0.837, 0.9921, 0.9959, 0.9956, 0.9837, 0.9842, 0.9996, 0.1333, 0.1013, 0.1837, 0.1573, 0.7762, 0.9315, 0.2752, 0.944, 0.7768, 0.9126, 0.8939, 0.8961, 0.9951, 0.9925, 0.9925, 0.9978, 0.9983, 0.9984, 0.9984, 0.9984, 0.9988, 0.9988, 0.9988, 0.994, 0.9941, 0.9941]): _vg.add([_i], _w, 'REPLACE')
_vg = ob_body.vertex_groups.new(name='Leg1.r')
for _i, _w in zip([27, 29, 31, 32, 82, 86, 87, 142, 144, 145, 146, 161, 272, 282, 284, 285, 287, 292, 293, 294, 299, 304, 305, 306, 307, 308, 309, 310, 311, 312, 313, 314, 315, 316, 319, 335, 336, 340, 341, 342, 344, 345, 348, 349, 350, 351, 352, 353, 354, 367, 369, 372, 373, 374, 392, 393, 394, 399, 403, 407, 409, 410, 411, 451, 458], [0.0, 0.0, 0.0, 0.001319, 0.0, 0.0, 0.009545, 0.0, 0.0, 0.01691, 0.03133, 0.2362, 0.0, 0.0, 0.0, 0.03567, 0.0, 0.4007, 0.3964, 0.0, 0.7524, 0.9241, 0.8797, 0.6906, 0.8395, 0.8047, 0.7924, 0.7954, 0.2836, 0.06637, 0.1741, 0.2476, 0.1314, 0.2141, 0.0695, 0.0, 0.0003344, 0.01938, 0.0, 0.0, 0.5146, 0.7911, 0.9032, 0.9163, 0.7443, 0.3888, 0.2479, 0.02772, 0.00236, 0.1657, 0.0, 0.7067, 0.3087, 0.003699, 0.6599, 0.6977, 0.4764, 0.0, 0.01404, 0.1201, 0.6758, 0.4833, 0.05966, 0.0, 0.0]): _vg.add([_i], _w, 'REPLACE')
_vg = ob_body.vertex_groups.new(name='Leg2.r')
for _i, _w in zip([304, 305, 306, 307, 308, 309, 310, 311, 312, 313, 314, 315, 316, 317, 318, 319, 320, 321, 322, 323, 324, 325, 326, 327, 328, 329, 330, 331, 332, 333, 348, 349, 350, 351, 352, 353, 354, 355, 356, 357, 373, 374, 375, 376, 377, 378, 379, 409, 410, 411, 413], [0.02605, 0.07927, 0.2911, 0.1535, 0.1648, 0.1977, 0.2012, 0.7104, 0.9317, 0.8217, 0.7514, 0.867, 0.785, 0.9781, 0.9739, 0.923, 0.9768, 0.9489, 0.954, 0.9769, 0.9853, 0.9797, 0.1858, 0.4483, 0.2679, 0.6092, 0.4054, 0.1621, 0.0726, 0.1047, 0.06286, 0.05977, 0.2459, 0.6083, 0.7482, 0.9557, 0.9707, 0.9448, 0.1966, 0.3401, 0.6894, 0.9797, 0.9697, 0.7019, 0.3411, 0.05585, 0.02443, 0.3092, 0.5155, 0.9336, 0.008566]): _vg.add([_i], _w, 'REPLACE')
_vg = ob_body.vertex_groups.new(name='Leg3.r')
for _i, _w in zip([321, 322, 326, 327, 328, 329, 330, 331, 332, 333, 355, 356, 357, 358, 360, 361, 362, 363, 364, 365, 366, 375, 376, 377, 378, 379, 380, 381, 382, 387, 412, 413, 414], [0.04624, 0.03362, 0.7749, 0.4233, 0.6962, 0.2796, 0.2177, 0.2602, 0.4247, 0.4564, 0.05166, 0.7711, 0.3768, 0.003458, 0.4889, 0.2142, 0.4971, 8.523e-07, 0.5329, 0.4845, 0.5187, 0.001288, 0.2709, 0.5067, 0.6681, 0.586, 0.4715, 0.4453, 0.4639, 0.005386, 0.07366, 0.08002, 0.2692]): _vg.add([_i], _w, 'REPLACE')
_vg = ob_body.vertex_groups.new(name='Foot.r')
for _i, _w in zip([326, 327, 328, 329, 330, 331, 332, 333, 356, 357, 358, 359, 360, 361, 362, 363, 364, 365, 366, 376, 377, 378, 379, 380, 381, 382, 383, 384, 385, 386, 387, 388, 389, 390, 391, 412, 413, 414], [0.02596, 0.1282, 0.02544, 0.111, 0.3767, 0.5776, 0.4964, 0.4337, 0.01471, 0.2829, 0.9883, 0.9776, 0.5088, 0.782, 0.5004, 0.9772, 0.4586, 0.5129, 0.4747, 0.01268, 0.1521, 0.2711, 0.3828, 0.5266, 0.5521, 0.534, 0.9838, 0.9726, 0.9965, 0.9986, 0.9803, 0.9983, 0.9989, 0.9991, 0.9968, 0.9092, 0.89, 0.7241]): _vg.add([_i], _w, 'REPLACE')
_vg = ob_body.vertex_groups.new(name='Arm1.r')
for _i, _w in zip([77, 241, 244, 245, 250, 255, 268, 272, 274, 277, 288, 289, 294, 295, 296, 335, 343, 368, 369, 371, 401, 408, 415, 416, 417, 418, 419, 420, 421, 422, 423, 424, 425, 426, 427, 428, 429, 430, 431, 432, 433, 434, 435, 436, 437, 438, 439, 440, 441, 442, 443, 444, 445, 446, 447, 449, 450, 451, 454, 475, 476, 478], [0.0, 0.0, 0.0, 0.0, 0.0, 0.0, 0.0, 0.0, 0.1625, 0.01033, 0.1453, 0.01123, 0.0, 0.8056, 0.1261, 0.0, 0.0, 0.03375, 0.0, 0.6952, 0.0, 0.3024, 0.0, 0.9261, 0.989, 0.9942, 0.9944, 0.9809, 0.7669, 0.7892, 0.948, 0.718, 0.7159, 0.9253, 0.9922, 0.48, 0.9543, 0.367, 0.4387, 0.9699, 0.9407, 0.9091, 0.9568, 0.8987, 0.9828, 0.05455, 0.1985, 0.9891, 0.9866, 0.9432, 0.03839, 0.1853, 0.141, 0.02966, 0.4993, 0.2005, 0.2548, 0.038, 0.02627, 0.0004127, 0.001654, 0.003753]): _vg.add([_i], _w, 'REPLACE')
_vg = ob_body.vertex_groups.new(name='Arm2.r')
for _i, _w in zip([287, 294, 342, 369, 428, 429, 430, 431, 438, 443, 444, 445, 446, 447, 448, 449, 450, 451, 452, 453, 454, 455, 456, 457, 458, 459, 461, 463, 464, 465, 469, 470, 474, 475, 476, 477, 478, 479, 480, 481, 482, 483, 484, 485, 486], [0.0, 0.0, 0.0, 0.0, 0.3798, 0.03273, 0.4223, 0.4325, 0.694, 0.8373, 0.538, 0.6018, 0.7236, 0.2943, 0.8117, 0.5327, 0.5648, 0.8116, 0.8862, 0.007824, 0.8869, 0.02139, 0.5531, 0.1628, 0.1739, 0.6987, 0.1522, 0.1854, 0.182, 0.3018, 0.1783, 0.004559, 0.8822, 0.347, 0.7936, 0.8308, 0.8474, 0.002941, 0.2225, 0.09105, 0.264, 0.1023, 0.1543, 0.1591, 0.1538]): _vg.add([_i], _w, 'REPLACE')
_vg = ob_body.vertex_groups.new(name='Arm3.r')
for _i, _w in zip([448, 452, 453, 454, 455, 456, 457, 458, 459, 460, 461, 462, 463, 464, 465, 466, 467, 468, 469, 470, 471, 472, 474, 475, 476, 477, 478, 479, 480, 481, 482, 483, 484, 485, 486, 487, 488, 489, 490, 491, 492, 493, 494, 495, 496, 497, 498, 499, 500, 501, 502, 503], [0.1796, 0.09475, 0.9886, 0.06849, 0.9627, 0.4424, 0.8351, 0.8256, 0.2963, 0.9923, 0.8466, 0.9955, 0.8133, 0.8168, 0.696, 0.9904, 0.9945, 0.9957, 0.8184, 0.9817, 0.9992, 0.9987, 0.1004, 0.647, 0.1927, 0.1641, 0.1321, 0.9822, 0.7753, 0.9084, 0.7342, 0.8972, 0.845, 0.8403, 0.8456, 0.9919, 0.9917, 0.9917, 0.9917, 0.9983, 0.9965, 0.9981, 0.9982, 0.9983, 0.9983, 0.9988, 0.9988, 0.9988, 0.9988, 0.9933, 0.9933, 0.9934]): _vg.add([_i], _w, 'REPLACE')
_m = ob_body.modifiers.new('Armature', 'ARMATURE')
_m.object = ob_armature
ob_lamp.location = (4.076, -5.739, 10.57)
ob_lamp.rotation_euler = (0.6503, 0.05522, 1.122)
ob_lamp.lock_rotations_4d = False
ob_lamp.empty_display_type = 'ARROWS'
ob_lamp.color = (0.0, 0.0, 0.0, 0.0)
ob_lamp.hide_viewport = True
ob_lamp.lineart.crease_threshold = 0.0
ob_camera.location = (7.481, -7.558, 10.25)
ob_camera.rotation_euler = (1.109, 0.0, 0.8149)
ob_camera.lock_rotations_4d = False
ob_camera.empty_display_type = 'ARROWS'
ob_camera.color = (0.0, 0.0, 0.0, 0.0)
ob_camera.hide_viewport = True
ob_camera.display_type = 'WIRE'
ob_camera.lineart.crease_threshold = 0.0

# ---- collection membership
col_collection_1.objects.link(ob_armature)
col_collection_1.objects.link(ob_body)
col_collection_1.objects.link(ob_lamp)
col_collection_1.objects.link(ob_camera)

# ---- scene / render settings (as saved in the file)
scene.camera = ob_camera
scene.frame_start = 1; scene.frame_end = 30; scene.frame_set(1)
scene.render.engine = 'BLENDER_EEVEE_NEXT'
scene.render.image_settings.color_mode = 'RGB'
scene.render.resolution_x = 1080
scene.render.resolution_y = 1920
scene.render.resolution_percentage = 50
scene.render.fps = 60
scene.render.dither_intensity = 0.0
scene.cycles.use_denoising = False
scene.cycles.samples = 128
scene.cycles.sampling_pattern = 'TABULATED_SOBOL'
scene.cycles.light_sampling_threshold = 0.0
scene.cycles.use_adaptive_sampling = False
scene.cycles.use_light_tree = False
scene.cycles.blur_glossy = 0.0
scene.cycles.sample_clamp_indirect = 0.0
scene.view_settings.view_transform = 'Standard'
bpy.context.view_layer.update()
